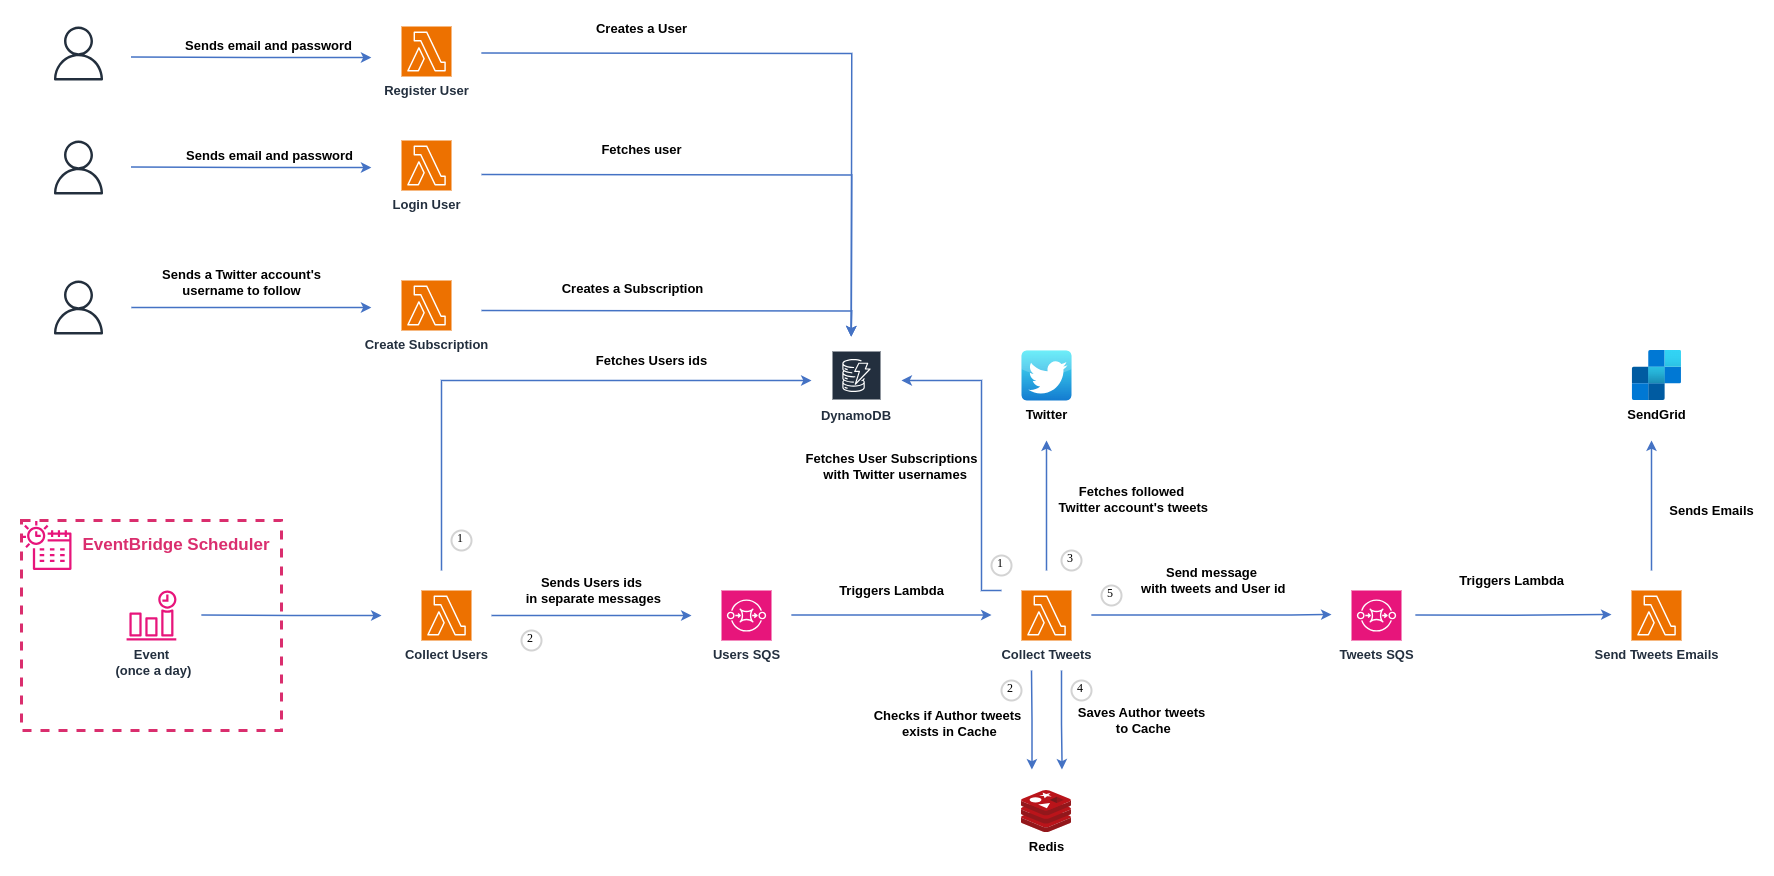

The diagram above was exported from draw.io. Its source (the exported page's mxGraphModel, read from the mxfile embedded in the PNG):
<mxGraphModel dx="2049" dy="1123" grid="1" gridSize="10" guides="1" tooltips="1" connect="1" arrows="1" fold="1" page="1" pageScale="1" pageWidth="850" pageHeight="1100" math="0" shadow="0">
  <root>
    <mxCell id="0" />
    <mxCell id="1" parent="0" />
    <mxCell id="9jx3LWiqAX6UV3NEtpxk-14" value="" style="fillColor=none;strokeColor=#da2e6e;dashed=1;verticalAlign=top;fontStyle=0;fontColor=#5A6C86;whiteSpace=wrap;html=1;strokeWidth=3;perimeterSpacing=0;" parent="1" vertex="1">
      <mxGeometry x="20" y="570" width="260" height="210" as="geometry" />
    </mxCell>
    <mxCell id="9jx3LWiqAX6UV3NEtpxk-22" style="edgeStyle=orthogonalEdgeStyle;rounded=0;orthogonalLoop=1;jettySize=auto;html=1;strokeColor=#4472c4;strokeWidth=1.5;align=center;verticalAlign=middle;fontFamily=Helvetica;fontSize=13;fontColor=default;labelBorderColor=none;labelBackgroundColor=none;endArrow=classic;fontStyle=1" parent="1" edge="1">
      <mxGeometry relative="1" as="geometry">
        <mxPoint x="380" y="665" as="targetPoint" />
        <mxPoint x="200" y="664.5" as="sourcePoint" />
      </mxGeometry>
    </mxCell>
    <mxCell id="9jx3LWiqAX6UV3NEtpxk-3" value="&lt;b style=&quot;font-size: 13px;&quot;&gt;Event&lt;br style=&quot;&quot;&gt;&amp;nbsp;(once a day)&lt;/b&gt;" style="sketch=0;outlineConnect=0;fontColor=#232F3E;gradientColor=none;fillColor=#E7157B;strokeColor=none;dashed=0;verticalLabelPosition=bottom;verticalAlign=top;align=center;html=1;fontSize=12;fontStyle=0;aspect=fixed;pointerEvents=1;shape=mxgraph.aws4.event_time_based;" parent="1" vertex="1">
      <mxGeometry x="125" y="640" width="50" height="50" as="geometry" />
    </mxCell>
    <mxCell id="9jx3LWiqAX6UV3NEtpxk-4" value="" style="sketch=0;outlineConnect=0;fontColor=#232F3E;gradientColor=none;fillColor=#E7157B;strokeColor=none;dashed=0;verticalLabelPosition=bottom;verticalAlign=top;align=center;html=1;fontSize=12;fontStyle=0;aspect=fixed;pointerEvents=1;shape=mxgraph.aws4.eventbridge_scheduler;" parent="1" vertex="1">
      <mxGeometry x="20" y="570" width="50" height="50" as="geometry" />
    </mxCell>
    <mxCell id="9jx3LWiqAX6UV3NEtpxk-7" value="&lt;font style=&quot;font-size: 17px;&quot; color=&quot;#da2e6e&quot;&gt;EventBridge Scheduler&lt;/font&gt;" style="text;html=1;align=center;verticalAlign=middle;whiteSpace=wrap;rounded=0;fontSize=17;fontStyle=1" parent="1" vertex="1">
      <mxGeometry x="80" y="580" width="190" height="30" as="geometry" />
    </mxCell>
    <mxCell id="9jx3LWiqAX6UV3NEtpxk-69" value="Sends Users ids&lt;br&gt;&amp;nbsp;in separate messages" style="edgeStyle=orthogonalEdgeStyle;rounded=0;orthogonalLoop=1;jettySize=auto;html=1;strokeColor=#4472c4;strokeWidth=1.5;align=center;verticalAlign=middle;fontFamily=Helvetica;fontSize=13;fontColor=default;fontStyle=1;labelBorderColor=none;labelBackgroundColor=none;endArrow=classic;" parent="1" edge="1">
      <mxGeometry y="25" relative="1" as="geometry">
        <mxPoint x="690" y="665" as="targetPoint" />
        <mxPoint x="490" y="665" as="sourcePoint" />
        <mxPoint as="offset" />
      </mxGeometry>
    </mxCell>
    <mxCell id="9jx3LWiqAX6UV3NEtpxk-71" value="Fetches Users ids" style="edgeStyle=orthogonalEdgeStyle;rounded=0;orthogonalLoop=1;jettySize=auto;html=1;strokeColor=#4472c4;strokeWidth=1.5;align=center;verticalAlign=middle;fontFamily=Helvetica;fontSize=13;fontColor=default;fontStyle=1;labelBorderColor=none;labelBackgroundColor=none;endArrow=classic;" parent="1" edge="1">
      <mxGeometry x="0.4286" y="20" relative="1" as="geometry">
        <mxPoint x="810" y="430" as="targetPoint" />
        <mxPoint x="440" y="620" as="sourcePoint" />
        <Array as="points">
          <mxPoint x="440" y="430" />
        </Array>
        <mxPoint as="offset" />
      </mxGeometry>
    </mxCell>
    <mxCell id="9jx3LWiqAX6UV3NEtpxk-58" value="Creates a User" style="edgeStyle=orthogonalEdgeStyle;rounded=0;orthogonalLoop=1;jettySize=auto;html=1;strokeColor=#4472c4;strokeWidth=1.5;align=center;verticalAlign=middle;fontFamily=Helvetica;fontSize=13;fontColor=default;fontStyle=1;labelBorderColor=none;labelBackgroundColor=none;endArrow=classic;" parent="1" edge="1">
      <mxGeometry x="-0.5102" y="25" relative="1" as="geometry">
        <mxPoint x="480" y="102.5" as="sourcePoint" />
        <mxPoint x="849.75" y="386" as="targetPoint" />
        <mxPoint as="offset" />
      </mxGeometry>
    </mxCell>
    <mxCell id="9jx3LWiqAX6UV3NEtpxk-39" value="Sends email and password" style="edgeStyle=orthogonalEdgeStyle;rounded=0;orthogonalLoop=1;jettySize=auto;html=1;strokeColor=#4472c4;strokeWidth=1.5;align=center;verticalAlign=bottom;fontFamily=Helvetica;fontSize=13;fontColor=default;fontStyle=1;labelBorderColor=none;labelBackgroundColor=none;endArrow=classic;labelPosition=center;verticalLabelPosition=top;" parent="1" edge="1">
      <mxGeometry x="-0.0027" y="17" relative="1" as="geometry">
        <mxPoint x="369.85" y="107" as="targetPoint" />
        <mxPoint x="129.85" y="106.5" as="sourcePoint" />
        <mxPoint as="offset" />
      </mxGeometry>
    </mxCell>
    <mxCell id="9jx3LWiqAX6UV3NEtpxk-32" value="" style="sketch=0;outlineConnect=0;fontColor=#232F3E;gradientColor=none;fillColor=#232F3D;strokeColor=none;dashed=0;verticalLabelPosition=bottom;verticalAlign=top;align=center;html=1;fontSize=12;fontStyle=0;aspect=fixed;pointerEvents=1;shape=mxgraph.aws4.user;fontFamily=Helvetica;labelBorderColor=#4472c4;labelBackgroundColor=#4472c4;" parent="1" vertex="1">
      <mxGeometry x="50" y="76" width="54" height="54" as="geometry" />
    </mxCell>
    <mxCell id="9jx3LWiqAX6UV3NEtpxk-56" value="Creates a Subscription" style="edgeStyle=orthogonalEdgeStyle;rounded=0;orthogonalLoop=1;jettySize=auto;html=1;strokeColor=#4472c4;strokeWidth=1.5;align=center;verticalAlign=middle;fontFamily=Helvetica;fontSize=13;fontColor=default;fontStyle=1;labelBorderColor=none;labelBackgroundColor=none;endArrow=classic;" parent="1" edge="1">
      <mxGeometry x="-0.2332" y="22" relative="1" as="geometry">
        <mxPoint x="480" y="360" as="sourcePoint" />
        <mxPoint x="849.6" y="386" as="targetPoint" />
        <mxPoint as="offset" />
      </mxGeometry>
    </mxCell>
    <mxCell id="9jx3LWiqAX6UV3NEtpxk-42" value="Sends a Twitter account's &lt;br&gt;username to follow" style="edgeStyle=orthogonalEdgeStyle;rounded=0;orthogonalLoop=1;jettySize=auto;html=1;strokeColor=#4472c4;strokeWidth=1.5;align=center;verticalAlign=top;fontFamily=Helvetica;fontSize=13;fontColor=default;fontStyle=1;labelBorderColor=none;labelBackgroundColor=none;endArrow=classic;labelPosition=center;verticalLabelPosition=bottom;" parent="1" edge="1">
      <mxGeometry x="-0.0821" y="47" relative="1" as="geometry">
        <mxPoint x="369.85" y="357" as="targetPoint" />
        <mxPoint x="129.85" y="357" as="sourcePoint" />
        <mxPoint as="offset" />
      </mxGeometry>
    </mxCell>
    <mxCell id="9jx3LWiqAX6UV3NEtpxk-43" value="" style="sketch=0;outlineConnect=0;fontColor=#232F3E;gradientColor=none;fillColor=#232F3D;strokeColor=none;dashed=0;verticalLabelPosition=bottom;verticalAlign=top;align=center;html=1;fontSize=12;fontStyle=0;aspect=fixed;pointerEvents=1;shape=mxgraph.aws4.user;fontFamily=Helvetica;labelBorderColor=#4472c4;labelBackgroundColor=#4472c4;" parent="1" vertex="1">
      <mxGeometry x="50" y="330" width="54" height="54" as="geometry" />
    </mxCell>
    <mxCell id="9jx3LWiqAX6UV3NEtpxk-45" value="DynamoDB" style="sketch=0;outlineConnect=0;fontColor=#232F3E;gradientColor=none;strokeColor=#ffffff;fillColor=#232F3E;dashed=0;verticalLabelPosition=bottom;verticalAlign=top;align=center;html=1;whiteSpace=wrap;fontSize=13;fontStyle=1;spacing=3;shape=mxgraph.aws4.productIcon;prIcon=mxgraph.aws4.dynamodb;fontFamily=Helvetica;labelBorderColor=none;labelBackgroundColor=none;labelPosition=center;" parent="1" vertex="1">
      <mxGeometry x="830" y="400" width="50" height="50" as="geometry" />
    </mxCell>
    <mxCell id="9jx3LWiqAX6UV3NEtpxk-57" value="Fetches user" style="edgeStyle=orthogonalEdgeStyle;rounded=0;orthogonalLoop=1;jettySize=auto;html=1;strokeColor=#4472c4;strokeWidth=1.5;align=center;verticalAlign=middle;fontFamily=Helvetica;fontSize=13;fontColor=default;fontStyle=1;labelBorderColor=none;labelBackgroundColor=none;endArrow=classic;" parent="1" edge="1">
      <mxGeometry x="-0.4" y="25" relative="1" as="geometry">
        <mxPoint x="480" y="224" as="sourcePoint" />
        <mxPoint x="849.75" y="386" as="targetPoint" />
        <mxPoint as="offset" />
      </mxGeometry>
    </mxCell>
    <mxCell id="9jx3LWiqAX6UV3NEtpxk-48" value="Sends email and password" style="edgeStyle=orthogonalEdgeStyle;rounded=0;orthogonalLoop=1;jettySize=auto;html=1;strokeColor=#4472c4;strokeWidth=1.5;align=center;verticalAlign=bottom;fontFamily=Helvetica;fontSize=13;fontColor=default;fontStyle=1;labelBorderColor=none;labelBackgroundColor=none;endArrow=classic;labelPosition=center;verticalLabelPosition=top;" parent="1" edge="1">
      <mxGeometry x="-0.0021" y="17" relative="1" as="geometry">
        <mxPoint x="369.85" y="217" as="targetPoint" />
        <mxPoint x="129.85" y="216.5" as="sourcePoint" />
        <mxPoint x="1" as="offset" />
      </mxGeometry>
    </mxCell>
    <mxCell id="9jx3LWiqAX6UV3NEtpxk-49" value="" style="sketch=0;outlineConnect=0;fontColor=#232F3E;gradientColor=none;fillColor=#232F3D;strokeColor=none;dashed=0;verticalLabelPosition=bottom;verticalAlign=top;align=center;html=1;fontSize=12;fontStyle=0;aspect=fixed;pointerEvents=1;shape=mxgraph.aws4.user;fontFamily=Helvetica;labelBorderColor=#4472c4;labelBackgroundColor=#4472c4;" parent="1" vertex="1">
      <mxGeometry x="50" y="190" width="54" height="54" as="geometry" />
    </mxCell>
    <mxCell id="9jx3LWiqAX6UV3NEtpxk-60" value="&lt;font style=&quot;font-size: 13px;&quot;&gt;&lt;b&gt;Users SQS&lt;/b&gt;&lt;/font&gt;" style="sketch=0;points=[[0,0,0],[0.25,0,0],[0.5,0,0],[0.75,0,0],[1,0,0],[0,1,0],[0.25,1,0],[0.5,1,0],[0.75,1,0],[1,1,0],[0,0.25,0],[0,0.5,0],[0,0.75,0],[1,0.25,0],[1,0.5,0],[1,0.75,0]];outlineConnect=0;fontColor=#232F3E;fillColor=#E7157B;strokeColor=#ffffff;dashed=0;verticalLabelPosition=bottom;verticalAlign=top;align=center;html=1;fontSize=12;fontStyle=0;aspect=fixed;shape=mxgraph.aws4.resourceIcon;resIcon=mxgraph.aws4.sqs;fontFamily=Helvetica;labelBorderColor=none;labelBackgroundColor=none;" parent="1" vertex="1">
      <mxGeometry x="720" y="640" width="50" height="50" as="geometry" />
    </mxCell>
    <mxCell id="411Yln1jhH5hpVfZAXji-7" value="Collect Users" style="sketch=0;points=[[0,0,0],[0.25,0,0],[0.5,0,0],[0.75,0,0],[1,0,0],[0,1,0],[0.25,1,0],[0.5,1,0],[0.75,1,0],[1,1,0],[0,0.25,0],[0,0.5,0],[0,0.75,0],[1,0.25,0],[1,0.5,0],[1,0.75,0]];outlineConnect=0;fontColor=#232F3E;fillColor=#ED7100;strokeColor=#ffffff;dashed=0;verticalLabelPosition=bottom;verticalAlign=top;align=center;html=1;fontSize=13;fontStyle=1;aspect=fixed;shape=mxgraph.aws4.resourceIcon;resIcon=mxgraph.aws4.lambda;" parent="1" vertex="1">
      <mxGeometry x="420" y="640" width="50" height="50" as="geometry" />
    </mxCell>
    <mxCell id="411Yln1jhH5hpVfZAXji-9" value="Create Subscription" style="sketch=0;points=[[0,0,0],[0.25,0,0],[0.5,0,0],[0.75,0,0],[1,0,0],[0,1,0],[0.25,1,0],[0.5,1,0],[0.75,1,0],[1,1,0],[0,0.25,0],[0,0.5,0],[0,0.75,0],[1,0.25,0],[1,0.5,0],[1,0.75,0]];outlineConnect=0;fontColor=#232F3E;fillColor=#ED7100;strokeColor=#ffffff;dashed=0;verticalLabelPosition=bottom;verticalAlign=top;align=center;html=1;fontSize=13;fontStyle=1;aspect=fixed;shape=mxgraph.aws4.resourceIcon;resIcon=mxgraph.aws4.lambda;" parent="1" vertex="1">
      <mxGeometry x="400" y="330" width="50" height="50" as="geometry" />
    </mxCell>
    <mxCell id="411Yln1jhH5hpVfZAXji-10" value="Login User" style="sketch=0;points=[[0,0,0],[0.25,0,0],[0.5,0,0],[0.75,0,0],[1,0,0],[0,1,0],[0.25,1,0],[0.5,1,0],[0.75,1,0],[1,1,0],[0,0.25,0],[0,0.5,0],[0,0.75,0],[1,0.25,0],[1,0.5,0],[1,0.75,0]];outlineConnect=0;fontColor=#232F3E;fillColor=#ED7100;strokeColor=#ffffff;dashed=0;verticalLabelPosition=bottom;verticalAlign=top;align=center;html=1;fontSize=13;fontStyle=1;aspect=fixed;shape=mxgraph.aws4.resourceIcon;resIcon=mxgraph.aws4.lambda;" parent="1" vertex="1">
      <mxGeometry x="400" y="190" width="50" height="50" as="geometry" />
    </mxCell>
    <mxCell id="411Yln1jhH5hpVfZAXji-11" value="Register User" style="sketch=0;points=[[0,0,0],[0.25,0,0],[0.5,0,0],[0.75,0,0],[1,0,0],[0,1,0],[0.25,1,0],[0.5,1,0],[0.75,1,0],[1,1,0],[0,0.25,0],[0,0.5,0],[0,0.75,0],[1,0.25,0],[1,0.5,0],[1,0.75,0]];outlineConnect=0;fontColor=#232F3E;fillColor=#ED7100;strokeColor=#ffffff;dashed=0;verticalLabelPosition=bottom;verticalAlign=top;align=center;html=1;fontSize=13;fontStyle=1;aspect=fixed;shape=mxgraph.aws4.resourceIcon;resIcon=mxgraph.aws4.lambda;" parent="1" vertex="1">
      <mxGeometry x="400" y="76" width="50" height="50" as="geometry" />
    </mxCell>
    <mxCell id="411Yln1jhH5hpVfZAXji-15" value="Collect Tweets" style="sketch=0;points=[[0,0,0],[0.25,0,0],[0.5,0,0],[0.75,0,0],[1,0,0],[0,1,0],[0.25,1,0],[0.5,1,0],[0.75,1,0],[1,1,0],[0,0.25,0],[0,0.5,0],[0,0.75,0],[1,0.25,0],[1,0.5,0],[1,0.75,0]];outlineConnect=0;fontColor=#232F3E;fillColor=#ED7100;strokeColor=#ffffff;dashed=0;verticalLabelPosition=bottom;verticalAlign=top;align=center;html=1;fontSize=13;fontStyle=1;aspect=fixed;shape=mxgraph.aws4.resourceIcon;resIcon=mxgraph.aws4.lambda;" parent="1" vertex="1">
      <mxGeometry x="1020" y="640" width="50" height="50" as="geometry" />
    </mxCell>
    <mxCell id="411Yln1jhH5hpVfZAXji-18" value="Triggers Lambda" style="edgeStyle=orthogonalEdgeStyle;rounded=0;orthogonalLoop=1;jettySize=auto;html=1;strokeColor=#4472c4;strokeWidth=1.5;align=center;verticalAlign=middle;fontFamily=Helvetica;fontSize=13;fontColor=default;fontStyle=1;labelBorderColor=none;labelBackgroundColor=none;endArrow=classic;" parent="1" edge="1">
      <mxGeometry y="25" relative="1" as="geometry">
        <mxPoint x="990" y="664.5" as="targetPoint" />
        <mxPoint x="790" y="664.5" as="sourcePoint" />
        <mxPoint as="offset" />
      </mxGeometry>
    </mxCell>
    <mxCell id="411Yln1jhH5hpVfZAXji-21" value="Twitter" style="dashed=0;outlineConnect=0;html=1;align=center;labelPosition=center;verticalLabelPosition=bottom;verticalAlign=top;shape=mxgraph.webicons.twitter;fillColor=#49EAF7;gradientColor=#137BD0;fontSize=13;fontStyle=1" parent="1" vertex="1">
      <mxGeometry x="1020" y="400" width="50" height="50" as="geometry" />
    </mxCell>
    <mxCell id="411Yln1jhH5hpVfZAXji-23" value="Fetches followed&lt;br&gt;&amp;nbsp;Twitter account's tweets" style="edgeStyle=orthogonalEdgeStyle;rounded=0;orthogonalLoop=1;jettySize=auto;html=1;strokeColor=#4472c4;strokeWidth=1.5;align=center;verticalAlign=middle;fontFamily=Helvetica;fontSize=13;fontColor=default;fontStyle=1;labelBorderColor=none;labelBackgroundColor=none;endArrow=classic;" parent="1" edge="1">
      <mxGeometry x="0.1028" y="-85" relative="1" as="geometry">
        <mxPoint x="1045" y="490" as="targetPoint" />
        <mxPoint x="1045" y="620" as="sourcePoint" />
        <mxPoint as="offset" />
      </mxGeometry>
    </mxCell>
    <mxCell id="411Yln1jhH5hpVfZAXji-25" value="Fetches User Subscriptions&lt;br&gt;&amp;nbsp; with Twitter usernames" style="edgeStyle=orthogonalEdgeStyle;rounded=0;orthogonalLoop=1;jettySize=auto;html=1;strokeColor=#4472c4;strokeWidth=1.5;align=center;verticalAlign=middle;fontFamily=Helvetica;fontSize=13;fontColor=default;fontStyle=1;labelBorderColor=none;labelBackgroundColor=none;endArrow=classic;" parent="1" edge="1">
      <mxGeometry x="-0.0658" y="90" relative="1" as="geometry">
        <mxPoint x="900" y="430" as="targetPoint" />
        <mxPoint x="1000" y="640" as="sourcePoint" />
        <mxPoint as="offset" />
        <Array as="points">
          <mxPoint x="980" y="640" />
          <mxPoint x="980" y="430" />
        </Array>
      </mxGeometry>
    </mxCell>
    <mxCell id="411Yln1jhH5hpVfZAXji-26" value="Redis" style="image;sketch=0;aspect=fixed;html=1;points=[];align=center;fontSize=13;image=img/lib/mscae/Cache_Redis_Product.svg;fontStyle=1" parent="1" vertex="1">
      <mxGeometry x="1020" y="840" width="50" height="42" as="geometry" />
    </mxCell>
    <mxCell id="411Yln1jhH5hpVfZAXji-27" value="Checks if Author tweets&lt;br&gt;&amp;nbsp;exists in Cache" style="edgeStyle=orthogonalEdgeStyle;rounded=0;orthogonalLoop=1;jettySize=auto;html=1;strokeColor=#4472c4;strokeWidth=1.5;align=center;verticalAlign=middle;fontFamily=Helvetica;fontSize=13;fontColor=default;fontStyle=1;labelBorderColor=none;labelBackgroundColor=none;endArrow=classic;" parent="1" edge="1">
      <mxGeometry x="0.1028" y="-85" relative="1" as="geometry">
        <mxPoint x="1030.41" y="819" as="targetPoint" />
        <mxPoint x="1030" y="720" as="sourcePoint" />
        <mxPoint as="offset" />
      </mxGeometry>
    </mxCell>
    <mxCell id="411Yln1jhH5hpVfZAXji-28" value="Saves Author tweets&lt;br&gt;&amp;nbsp;to Cache" style="edgeStyle=orthogonalEdgeStyle;rounded=0;orthogonalLoop=1;jettySize=auto;html=1;strokeColor=#4472c4;strokeWidth=1.5;align=center;verticalAlign=middle;fontFamily=Helvetica;fontSize=13;fontColor=default;fontStyle=1;labelBorderColor=none;labelBackgroundColor=none;endArrow=classic;" parent="1" edge="1">
      <mxGeometry x="0.0038" y="80" relative="1" as="geometry">
        <mxPoint x="1060.47" y="819" as="targetPoint" />
        <mxPoint x="1060" y="720" as="sourcePoint" />
        <mxPoint as="offset" />
        <Array as="points">
          <mxPoint x="1061.06" y="774" />
        </Array>
      </mxGeometry>
    </mxCell>
    <mxCell id="411Yln1jhH5hpVfZAXji-29" value="1" style="ellipse;whiteSpace=wrap;html=1;aspect=fixed;strokeWidth=2;fontFamily=Tahoma;spacingBottom=4;spacingRight=2;strokeColor=#d3d3d3;" parent="1" vertex="1">
      <mxGeometry x="450" y="580" width="20" height="20" as="geometry" />
    </mxCell>
    <mxCell id="411Yln1jhH5hpVfZAXji-38" value="2" style="ellipse;whiteSpace=wrap;html=1;aspect=fixed;strokeWidth=2;fontFamily=Tahoma;spacingBottom=4;spacingRight=2;strokeColor=#d3d3d3;" parent="1" vertex="1">
      <mxGeometry x="520" y="680" width="20" height="20" as="geometry" />
    </mxCell>
    <mxCell id="411Yln1jhH5hpVfZAXji-40" value="1" style="ellipse;whiteSpace=wrap;html=1;aspect=fixed;strokeWidth=2;fontFamily=Tahoma;spacingBottom=4;spacingRight=2;strokeColor=#d3d3d3;" parent="1" vertex="1">
      <mxGeometry x="990" y="605" width="20" height="20" as="geometry" />
    </mxCell>
    <mxCell id="411Yln1jhH5hpVfZAXji-41" value="2" style="ellipse;whiteSpace=wrap;html=1;aspect=fixed;strokeWidth=2;fontFamily=Tahoma;spacingBottom=4;spacingRight=2;strokeColor=#d3d3d3;" parent="1" vertex="1">
      <mxGeometry x="1000" y="730" width="20" height="20" as="geometry" />
    </mxCell>
    <mxCell id="411Yln1jhH5hpVfZAXji-42" value="3" style="ellipse;whiteSpace=wrap;html=1;aspect=fixed;strokeWidth=2;fontFamily=Tahoma;spacingBottom=4;spacingRight=2;strokeColor=#d3d3d3;" parent="1" vertex="1">
      <mxGeometry x="1060" y="600" width="20" height="20" as="geometry" />
    </mxCell>
    <mxCell id="411Yln1jhH5hpVfZAXji-43" value="4" style="ellipse;whiteSpace=wrap;html=1;aspect=fixed;strokeWidth=2;fontFamily=Tahoma;spacingBottom=4;spacingRight=2;strokeColor=#d3d3d3;" parent="1" vertex="1">
      <mxGeometry x="1070" y="730" width="20" height="20" as="geometry" />
    </mxCell>
    <mxCell id="411Yln1jhH5hpVfZAXji-60" value="Send message&lt;br&gt;&amp;nbsp;with tweets and User id" style="edgeStyle=orthogonalEdgeStyle;rounded=0;orthogonalLoop=1;jettySize=auto;html=1;strokeColor=#4472c4;strokeWidth=1.5;align=center;verticalAlign=middle;fontFamily=Helvetica;fontSize=13;fontColor=default;fontStyle=1;labelBorderColor=none;labelBackgroundColor=none;endArrow=classic;" parent="1" edge="1">
      <mxGeometry y="34" relative="1" as="geometry">
        <mxPoint x="1330" y="664" as="targetPoint" />
        <mxPoint x="1090" y="664.4100000000001" as="sourcePoint" />
        <mxPoint as="offset" />
        <Array as="points">
          <mxPoint x="1290" y="664.44" />
          <mxPoint x="1290" y="664.44" />
        </Array>
      </mxGeometry>
    </mxCell>
    <mxCell id="411Yln1jhH5hpVfZAXji-61" value="5" style="ellipse;whiteSpace=wrap;html=1;aspect=fixed;strokeWidth=2;fontFamily=Tahoma;spacingBottom=4;spacingRight=2;strokeColor=#d3d3d3;" parent="1" vertex="1">
      <mxGeometry x="1100" y="635" width="20" height="20" as="geometry" />
    </mxCell>
    <mxCell id="411Yln1jhH5hpVfZAXji-62" value="SendGrid" style="image;aspect=fixed;html=1;points=[];align=center;fontSize=13;image=img/lib/azure2/integration/SendGrid_Accounts.svg;fontStyle=1" parent="1" vertex="1">
      <mxGeometry x="1630.88" y="400" width="49.12" height="50" as="geometry" />
    </mxCell>
    <mxCell id="411Yln1jhH5hpVfZAXji-64" value="&lt;font style=&quot;font-size: 13px;&quot;&gt;&lt;b&gt;Tweets SQS&lt;/b&gt;&lt;/font&gt;" style="sketch=0;points=[[0,0,0],[0.25,0,0],[0.5,0,0],[0.75,0,0],[1,0,0],[0,1,0],[0.25,1,0],[0.5,1,0],[0.75,1,0],[1,1,0],[0,0.25,0],[0,0.5,0],[0,0.75,0],[1,0.25,0],[1,0.5,0],[1,0.75,0]];outlineConnect=0;fontColor=#232F3E;fillColor=#E7157B;strokeColor=#ffffff;dashed=0;verticalLabelPosition=bottom;verticalAlign=top;align=center;html=1;fontSize=12;fontStyle=0;aspect=fixed;shape=mxgraph.aws4.resourceIcon;resIcon=mxgraph.aws4.sqs;fontFamily=Helvetica;labelBorderColor=none;labelBackgroundColor=none;" parent="1" vertex="1">
      <mxGeometry x="1350" y="640" width="50" height="50" as="geometry" />
    </mxCell>
    <mxCell id="411Yln1jhH5hpVfZAXji-65" value="Triggers Lambda&amp;nbsp;" style="edgeStyle=orthogonalEdgeStyle;rounded=0;orthogonalLoop=1;jettySize=auto;html=1;strokeColor=#4472c4;strokeWidth=1.5;align=center;verticalAlign=bottom;fontFamily=Helvetica;fontSize=13;fontColor=default;fontStyle=1;labelBorderColor=none;labelBackgroundColor=none;endArrow=classic;labelPosition=center;verticalLabelPosition=top;" parent="1" edge="1">
      <mxGeometry x="0.0105" y="24" relative="1" as="geometry">
        <mxPoint x="1610" y="664" as="targetPoint" />
        <mxPoint x="1414" y="664.41" as="sourcePoint" />
        <mxPoint as="offset" />
      </mxGeometry>
    </mxCell>
    <mxCell id="411Yln1jhH5hpVfZAXji-67" value="Send Tweets Emails" style="sketch=0;points=[[0,0,0],[0.25,0,0],[0.5,0,0],[0.75,0,0],[1,0,0],[0,1,0],[0.25,1,0],[0.5,1,0],[0.75,1,0],[1,1,0],[0,0.25,0],[0,0.5,0],[0,0.75,0],[1,0.25,0],[1,0.5,0],[1,0.75,0]];outlineConnect=0;fontColor=#232F3E;fillColor=#ED7100;strokeColor=#ffffff;dashed=0;verticalLabelPosition=bottom;verticalAlign=top;align=center;html=1;fontSize=13;fontStyle=1;aspect=fixed;shape=mxgraph.aws4.resourceIcon;resIcon=mxgraph.aws4.lambda;" parent="1" vertex="1">
      <mxGeometry x="1630" y="640" width="50" height="50" as="geometry" />
    </mxCell>
    <mxCell id="411Yln1jhH5hpVfZAXji-69" value="Sends Emails" style="edgeStyle=orthogonalEdgeStyle;rounded=0;orthogonalLoop=1;jettySize=auto;html=1;strokeColor=#4472c4;strokeWidth=1.5;align=center;verticalAlign=middle;fontFamily=Helvetica;fontSize=13;fontColor=default;fontStyle=1;labelBorderColor=none;labelBackgroundColor=none;endArrow=classic;" parent="1" edge="1">
      <mxGeometry x="-0.0769" y="-60" relative="1" as="geometry">
        <mxPoint x="1650" y="490" as="targetPoint" />
        <mxPoint x="1650" y="620" as="sourcePoint" />
        <mxPoint as="offset" />
      </mxGeometry>
    </mxCell>
  </root>
</mxGraphModel>